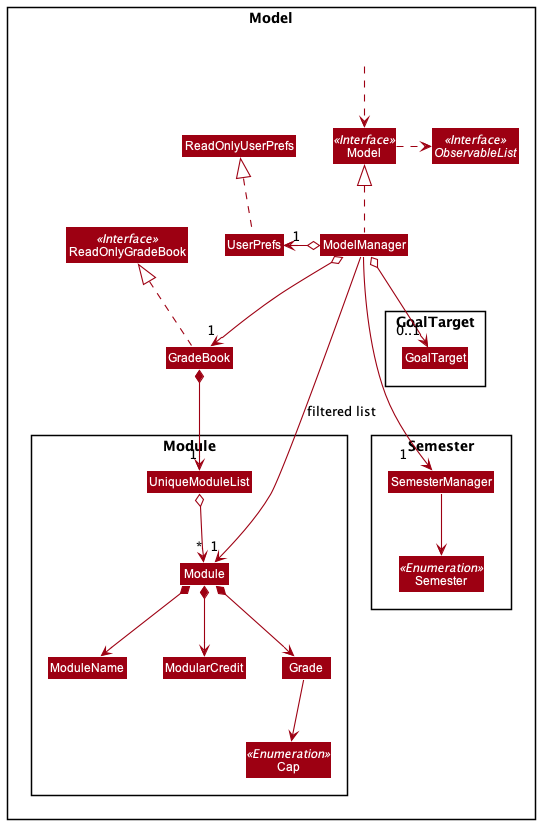

The diagram above was rendered by PlantUML. Its source (embedded in the PNG):
@startuml
!include style.puml
skinparam arrowThickness 1.1
skinparam arrowColor MODEL_COLOR
skinparam classBackgroundColor MODEL_COLOR

Package Model <<Rectangle>>{
    Interface ReadOnlyGradeBook <<Interface>>
    Interface Model <<Interface>>
    Interface ObservableList <<Interface>>
    Class GradeBook
    Class ReadOnlyGradeBook
    Class Model
    Class ModelManager
    Class UserPrefs
    Class ReadOnlyUserPrefs

Package Module {
    Class Module
    Class ModuleName
    Class ModularCredit
    Class Grade
    Class UniqueModuleList
    Enum Cap <<Enumeration>>
}

Package Semester {
    Class SemesterManager
    Enum Semester <<Enumeration>>
}

SemesterManager --> Semester

Package GoalTarget {
    Class GoalTarget
}

Class HiddenOutside #FFFFFF
HiddenOutside ..> Model

GradeBook .up.|> ReadOnlyGradeBook

ModelManager .up.|> Model
Model .right.> ObservableList
ModelManager o--> "1" GradeBook
ModelManager o--> "0..1" GoalTarget
ModelManager o-left-> "1" UserPrefs
UserPrefs .up.|> ReadOnlyUserPrefs

GradeBook *--> "1" UniqueModuleList
UniqueModuleList o--> "*" Module
Module *--> ModuleName
Module *--> ModularCredit
Module *--> Grade
Grade --> Cap

ModelManager ---> "1" Module : filtered list
ModelManager ---> "1    " SemesterManager
@enduml